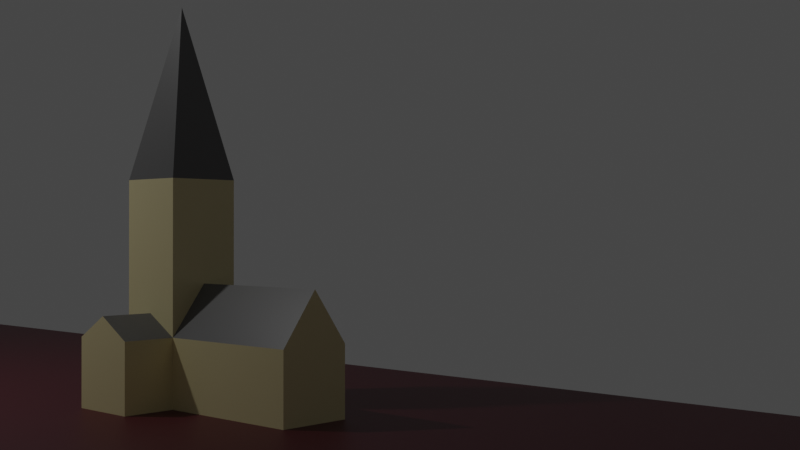 # Source: extrude.blend  (saved by Blender 2.80.75; exported with 4.5.12 LTS)
import bpy
from mathutils import Matrix  # noqa: F401  (used for matrix-valued properties, if any)

bpy.ops.wm.read_factory_settings(use_empty=True)
scene = bpy.context.scene
scene.name = 'Scene'

# ---- collections
col_collection = bpy.data.collections.new('Collection'); scene.collection.children.link(col_collection)

# ---- materials (node trees are filled in below, after node groups)
mat_walls = bpy.data.materials.new('Walls')
mat_walls.use_transparent_shadow = False
mat_material = bpy.data.materials.new('Material')
mat_material.alpha_threshold = 0.0
mat_material.use_transparent_shadow = False
mat_material.line_color = (0.0, 0.0, 0.0, 1.0)
mat_ground = bpy.data.materials.new('Ground')
mat_ground.use_transparent_shadow = False
mat_ground.preview_render_type = 'FLUID'
mat_ground.use_preview_world = True

# ---- material node trees
mat_walls.use_nodes = True; mat_walls.node_tree.nodes.clear()
_N = mat_walls.node_tree.nodes; _L = mat_walls.node_tree.links
n0 = _N.new('ShaderNodeOutputMaterial'); n0.name = 'Material Output'; n0.location = (300, 300)
n1 = _N.new('ShaderNodeBsdfPrincipled'); n1.name = 'Principled BSDF'; n1.location = (10, 300)
n1.distribution = 'GGX'
n1.subsurface_method = 'BURLEY'
n1.inputs[0].default_value = (0.8, 0.7122, 0.3998, 1.0)
n1.inputs[3].default_value = 1.45
n1.inputs[27].default_value = (0.0, 0.0, 0.0, 1.0)
n1.inputs[28].default_value = 1.0
_L.new(n1.outputs[0], n0.inputs[0])
n0.is_active_output = True
mat_material.use_nodes = True; mat_material.node_tree.nodes.clear()
_N = mat_material.node_tree.nodes; _L = mat_material.node_tree.links
n0 = _N.new('ShaderNodeOutputMaterial'); n0.name = 'Material Output'; n0.location = (300, 300)
n1 = _N.new('ShaderNodeBsdfPrincipled'); n1.name = 'Principled BSDF'; n1.location = (10, 300)
n1.distribution = 'GGX'
n1.subsurface_method = 'BURLEY'
n1.inputs[0].default_value = (0.1415, 0.1415, 0.1415, 1.0)
n1.inputs[2].default_value = 0.4
n1.inputs[3].default_value = 1.45
n1.inputs[27].default_value = (0.0, 0.0, 0.0, 1.0)
n1.inputs[28].default_value = 1.0
_L.new(n1.outputs[0], n0.inputs[0])
n0.is_active_output = True
mat_ground.use_nodes = True; mat_ground.node_tree.nodes.clear()
_N = mat_ground.node_tree.nodes; _L = mat_ground.node_tree.links
n0 = _N.new('ShaderNodeOutputMaterial'); n0.name = 'Material Output'; n0.location = (300, 300)
n1 = _N.new('ShaderNodeBsdfPrincipled'); n1.name = 'Principled BSDF'; n1.location = (10, 300)
n1.distribution = 'GGX'
n1.subsurface_method = 'BURLEY'
n1.inputs[0].default_value = (0.09779, 0.007764, 0.01735, 1.0)
n1.inputs[3].default_value = 1.45
n1.inputs[27].default_value = (0.0, 0.0, 0.0, 1.0)
n1.inputs[28].default_value = 1.0
_L.new(n1.outputs[0], n0.inputs[0])
n0.is_active_output = True

# ---- world
world_world = bpy.data.worlds.new('World'); scene.world = world_world
world_world.use_nodes = True; world_world.node_tree.nodes.clear()
_N = world_world.node_tree.nodes; _L = world_world.node_tree.links
n0 = _N.new('ShaderNodeOutputWorld'); n0.name = 'World Output'; n0.location = (300, 300)
n1 = _N.new('ShaderNodeBackground'); n1.name = 'Background'; n1.location = (10, 300)
n1.inputs[0].default_value = (0.05088, 0.05088, 0.05088, 1.0)
_L.new(n1.outputs[0], n0.inputs[0])
n0.is_active_output = True
world_world.color = (0.05088, 0.05088, 0.05088)
world_world.use_sun_shadow = False
world_world.sun_shadow_jitter_overblur = 0.0

# ---- cameras
cam_camera = bpy.data.cameras.new('Camera')
cam_camera.clip_end = 100.0
cam_camera.ortho_scale = 7.314

# ---- lights
light_area = bpy.data.lights.new('Area', 'AREA')
light_area.transmission_factor = 0.0
light_area.energy = 785.4
light_area.shadow_soft_size = 1.0
light_area.shadow_maximum_resolution = 0.006
light_area.use_absolute_resolution = True
light_area.size = 1.0
light_area.size_y = 1.0

# ---- meshes
me_cube_004 = bpy.data.meshes.new('Cube.004')
me_cube_004.from_pydata([(-1.0, -1.0, -1.0), (-1.0, -1.0, 1.0), (-1.0, 1.0, -1.0), (-1.0, 1.0, 1.0), (1.0, -1.0, -1.0), (1.0, -1.0, 1.0), (1.0, 1.0, -1.0), (1.0, 1.0, 1.0), (-1.0, -1.0, 5.145), (-1.0, 1.0, 5.145), (1.0, -1.0, 5.145), (1.0, 1.0, 5.145), (0.0, 0.0, 9.856), (-1.0, 2.443, -1.0), (-1.0, 2.443, 1.0), (1.0, 2.443, -1.0), (1.0, 2.443, 1.0), (-5.328, -1.0, -1.0), (-5.328, -1.0, 1.0), (-5.328, 1.0, -1.0), (-5.328, 1.0, 1.0), (0.0, 1.0, 1.588), (0.0, 1.0, 1.588), (0.0, 2.443, 1.588), (0.0, 2.443, 1.588), (-1.0, 0.0, 2.37), (-5.328, 0.0, 2.37)], [], [(3, 2, 19, 20), (14, 3, 21, 23), (6, 7, 5, 4), (4, 5, 1, 0), (2, 6, 4, 0), (5, 7, 11, 10), (8, 10, 12), (3, 1, 8, 9), (1, 5, 10, 8), (7, 3, 9, 11), (11, 9, 12), (10, 11, 12), (9, 8, 12), (13, 14, 16, 15), (2, 3, 14, 13), (7, 6, 15, 16), (6, 2, 13, 15), (17, 18, 20, 19), (0, 1, 18, 17), (18, 1, 25, 26), (2, 0, 17, 19), (21, 22, 24, 23), (3, 7, 22, 21), (7, 16, 24, 22), (16, 14, 23, 24), (20, 18, 26), (3, 20, 26, 25), (1, 3, 25)])
me_cube_004.polygons.foreach_set('material_index', [0, 1, 0, 0, 0, 0, 1, 0, 0, 0, 1, 1, 1, 0, 0, 0, 0, 0, 0, 1, 0, 0, 0, 1, 0, 0, 1, 0])
_uv = me_cube_004.uv_layers.new(name='UVMap')
_uv.uv.foreach_set('vector', [0.625, 0.25, 0.375, 0.25, 0.375, 0.25, 0.625, 0.25, 0.625, 0.25, 0.625, 0.25, 0.625, 0.25, 0.625, 0.25, 0.375, 0.5, 0.625, 0.5, 0.625, 0.75, 0.375, 0.75, 0.375, 0.75, 0.625, 0.75, 0.625, 1.0, 0.375, 1.0, 0.125, 0.5, 0.375, 0.5, 0.375, 0.75, 0.125, 0.75, 0.625, 0.75, 0.625, 0.5, 0.625, 0.5, 0.625, 0.75, 0.625, 1.0, 0.625, 0.75, 0.625, 1.0, 0.625, 0.25, 0.625, 0.0, 0.625, 0.0, 0.625, 0.25, 0.625, 1.0, 0.625, 0.75, 0.625, 0.75, 0.625, 1.0, 0.625, 0.5, 0.625, 0.25, 0.625, 0.25, 0.625, 0.5, 0.625, 0.5, 0.625, 0.25, 0.625, 0.5, 0.625, 0.75, 0.625, 0.5, 0.625, 0.75, 0.625, 0.25, 0.625, 0.0, 0.625, 0.25, 0.375, 0.25, 0.625, 0.25, 0.625, 0.5, 0.375, 0.5, 0.375, 0.25, 0.625, 0.25, 0.625, 0.25, 0.375, 0.25, 0.625, 0.5, 0.375, 0.5, 0.375, 0.5, 0.625, 0.5, 0.375, 0.5, 0.125, 0.5, 0.125, 0.5, 0.375, 0.5, 0.375, 0.0, 0.625, 0.0, 0.625, 0.25, 0.375, 0.25, 0.375, 1.0, 0.625, 1.0, 0.625, 1.0, 0.375, 1.0, 0.625, 1.0, 0.625, 1.0, 0.625, 1.0, 0.625, 1.0, 0.125, 0.5, 0.125, 0.75, 0.125, 0.75, 0.125, 0.5, 0.625, 0.25, 0.625, 0.5, 0.625, 0.5, 0.625, 0.25, 0.625, 0.25, 0.625, 0.5, 0.625, 0.5, 0.625, 0.25, 0.625, 0.5, 0.625, 0.5, 0.625, 0.5, 0.625, 0.5, 0.625, 0.5, 0.625, 0.25, 0.625, 0.25, 0.625, 0.5, 0.625, 0.25, 0.625, 0.0, 0.625, 0.25, 0.625, 0.25, 0.625, 0.25, 0.625, 0.25, 0.625, 0.25, 0.625, 0.0, 0.625, 0.25, 0.625, 0.0])
me_cube_004.materials.append(mat_walls)
me_cube_004.materials.append(mat_material)
me_cube_004.use_remesh_preserve_volume = False
me_cube_004.use_remesh_preserve_attributes = False
me_cube_004.use_mirror_vertex_groups = False
me_cube_004.update()
me_plane = bpy.data.meshes.new('Plane')
me_plane.from_pydata([(-9.01, -9.01, 0.0), (9.01, -9.01, 0.0), (-9.01, 9.01, 0.0), (9.01, 9.01, 0.0)], [], [(0, 1, 3, 2)])
_uv = me_plane.uv_layers.new(name='UVMap')
_uv.uv.foreach_set('vector', [0.0, 0.0, 1.0, 0.0, 1.0, 1.0, 0.0, 1.0])
me_plane.materials.append(mat_ground)
me_plane.use_remesh_preserve_volume = False
me_plane.use_remesh_preserve_attributes = False
me_plane.use_mirror_vertex_groups = False
me_plane.update()

# ---- objects
ob_camera = bpy.data.objects.new('Camera', cam_camera)
ob_church = bpy.data.objects.new('Church', me_cube_004)
ob_plane = bpy.data.objects.new('Plane', me_plane)
ob_area = bpy.data.objects.new('Area', light_area)

# ---- transforms, parenting, visibility, modifiers, constraints
ob_camera.location = (-24.89, 18.12, 4.741)
ob_camera.rotation_euler = (1.577, 0.0001458, 3.889)
ob_camera.lock_rotations_4d = False
ob_camera.empty_display_type = 'ARROWS'
ob_camera.color = (0.0, 0.0, 0.0, 0.0)
ob_camera.display_type = 'WIRE'
ob_camera.lineart.crease_threshold = 0.0
ob_church.location = (0.0, 0.0, 1.0)
ob_church.lineart.crease_threshold = 0.0
ob_plane.location = (0.0, 0.0, 0.1355)
ob_plane.scale = (3.82, 1.0, 1.0)
ob_plane.lineart.crease_threshold = 0.0
ob_area.location = (8.93, 10.43, 18.33)
ob_area.lineart.crease_threshold = 0.0

# ---- collection membership
col_collection.objects.link(ob_camera)
col_collection.objects.link(ob_church)
col_collection.objects.link(ob_plane)
col_collection.objects.link(ob_area)

# ---- scene / render settings (as saved in the file)
scene.camera = ob_camera
scene.frame_start = 1; scene.frame_end = 250; scene.frame_set(1)
scene.render.engine = 'BLENDER_EEVEE_NEXT'
scene.cycles.use_denoising = False
scene.cycles.samples = 128
scene.cycles.sampling_pattern = 'TABULATED_SOBOL'
scene.cycles.use_adaptive_sampling = False
scene.cycles.use_light_tree = False
scene.view_settings.view_transform = 'Filmic'
bpy.context.view_layer.update()
